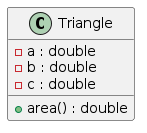

The diagram above was rendered by PlantUML. Its source (embedded in the PNG):
@startuml
class Triangle {
    - a : double
    - b : double
    - c : double

    + area() : double
}
@enduml